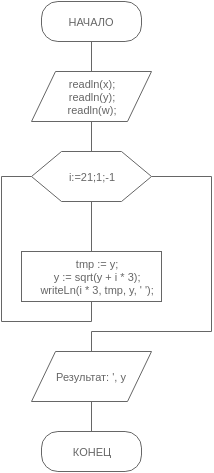

The diagram above was exported from draw.io. Its source (the exported page's mxGraphModel, read from the mxfile embedded in the PNG):
<mxGraphModel dx="880" dy="430" grid="1" gridSize="10" guides="1" tooltips="1" connect="1" arrows="1" fold="1" page="1" pageScale="1" pageWidth="826" pageHeight="1169" background="#ffffff" math="0" shadow="0">
  <root>
    <mxCell id="0" />
    <mxCell id="1" parent="0" />
    <mxCell id="13" style="edgeStyle=orthogonalEdgeStyle;rounded=0;html=1;endArrow=none;endFill=0;endSize=14;jettySize=auto;orthogonalLoop=1;strokeColor=#666666;strokeWidth=1;fontSize=11;fontColor=#666666;" parent="1" source="3" target="4" edge="1">
      <mxGeometry relative="1" as="geometry" />
    </mxCell>
    <mxCell id="3" value="НАЧАЛО" style="rounded=1;whiteSpace=wrap;html=1;strokeColor=#666666;fontSize=11;fontColor=#666666;arcSize=41;" parent="1" vertex="1">
      <mxGeometry x="290" y="40" width="100" height="40" as="geometry" />
    </mxCell>
    <mxCell id="14" style="edgeStyle=orthogonalEdgeStyle;rounded=0;html=1;endArrow=none;endFill=0;endSize=14;jettySize=auto;orthogonalLoop=1;strokeColor=#666666;strokeWidth=1;fontSize=11;fontColor=#666666;entryX=0.5;entryY=0;" parent="1" source="4" target="28" edge="1">
      <mxGeometry relative="1" as="geometry">
        <mxPoint x="340" y="180" as="targetPoint" />
      </mxGeometry>
    </mxCell>
    <mxCell id="4" value="&lt;div&gt;readln(x);&lt;/div&gt;&lt;div&gt;readln(y);&lt;/div&gt;&lt;div&gt;readln(w);&lt;/div&gt;" style="shape=parallelogram;whiteSpace=wrap;html=1;rounded=0;strokeColor=#666666;fontSize=11;fontColor=#666666;" parent="1" vertex="1">
      <mxGeometry x="280" y="110" width="120" height="50" as="geometry" />
    </mxCell>
    <mxCell id="17" style="edgeStyle=orthogonalEdgeStyle;rounded=0;html=1;endArrow=none;endFill=0;endSize=14;jettySize=auto;orthogonalLoop=1;strokeColor=#666666;strokeWidth=1;fontSize=11;fontColor=#666666;" parent="1" source="28" target="7" edge="1">
      <mxGeometry relative="1" as="geometry">
        <mxPoint x="340" y="260" as="sourcePoint" />
        <Array as="points" />
      </mxGeometry>
    </mxCell>
    <mxCell id="18" style="edgeStyle=orthogonalEdgeStyle;rounded=0;html=1;endArrow=none;endFill=0;endSize=14;jettySize=auto;orthogonalLoop=1;strokeColor=#666666;strokeWidth=1;fontSize=11;fontColor=#666666;entryX=0;entryY=0.5;exitX=0.5;exitY=1;" parent="1" source="7" target="28" edge="1">
      <mxGeometry relative="1" as="geometry">
        <mxPoint x="260" y="250" as="targetPoint" />
        <Array as="points">
          <mxPoint x="340" y="360" />
          <mxPoint x="250" y="360" />
          <mxPoint x="250" y="215" />
        </Array>
      </mxGeometry>
    </mxCell>
    <mxCell id="7" value="&lt;div&gt;&amp;nbsp; &amp;nbsp; tmp := y;&lt;/div&gt;&lt;div&gt;&amp;nbsp; &amp;nbsp; y := sqrt(y + i * 3);&lt;/div&gt;&lt;div&gt;&amp;nbsp; &amp;nbsp; writeLn(i * 3, tmp, y, ' ');&lt;/div&gt;" style="whiteSpace=wrap;html=1;rounded=0;strokeColor=#666666;fontSize=11;fontColor=#666666;" parent="1" vertex="1">
      <mxGeometry x="270" y="290" width="140" height="50" as="geometry" />
    </mxCell>
    <mxCell id="30" style="edgeStyle=orthogonalEdgeStyle;rounded=0;html=1;entryX=0.5;entryY=0;endArrow=none;endFill=0;endSize=14;jettySize=auto;orthogonalLoop=1;strokeColor=#666666;strokeWidth=1;fontSize=11;fontColor=#666666;" edge="1" parent="1" source="28" target="29">
      <mxGeometry relative="1" as="geometry">
        <Array as="points">
          <mxPoint x="460" y="215" />
          <mxPoint x="460" y="370" />
          <mxPoint x="340" y="370" />
        </Array>
      </mxGeometry>
    </mxCell>
    <mxCell id="28" value="i:=21;1;-1" style="shape=hexagon;perimeter=hexagonPerimeter;whiteSpace=wrap;html=1;rounded=0;strokeColor=#666666;fontSize=11;fontColor=#666666;" vertex="1" parent="1">
      <mxGeometry x="280" y="190" width="120" height="50" as="geometry" />
    </mxCell>
    <mxCell id="32" style="edgeStyle=orthogonalEdgeStyle;rounded=0;html=1;endArrow=none;endFill=0;endSize=14;jettySize=auto;orthogonalLoop=1;strokeColor=#666666;strokeWidth=1;fontSize=11;fontColor=#666666;" edge="1" parent="1" source="29" target="31">
      <mxGeometry relative="1" as="geometry" />
    </mxCell>
    <mxCell id="29" value="Результат: ', y&lt;br&gt;" style="shape=parallelogram;whiteSpace=wrap;html=1;rounded=0;strokeColor=#666666;fontSize=11;fontColor=#666666;" vertex="1" parent="1">
      <mxGeometry x="280" y="390" width="120" height="50" as="geometry" />
    </mxCell>
    <mxCell id="31" value="КОНЕЦ" style="rounded=1;whiteSpace=wrap;html=1;strokeColor=#666666;fontSize=11;fontColor=#666666;arcSize=41;" vertex="1" parent="1">
      <mxGeometry x="290" y="470" width="100" height="40" as="geometry" />
    </mxCell>
  </root>
</mxGraphModel>